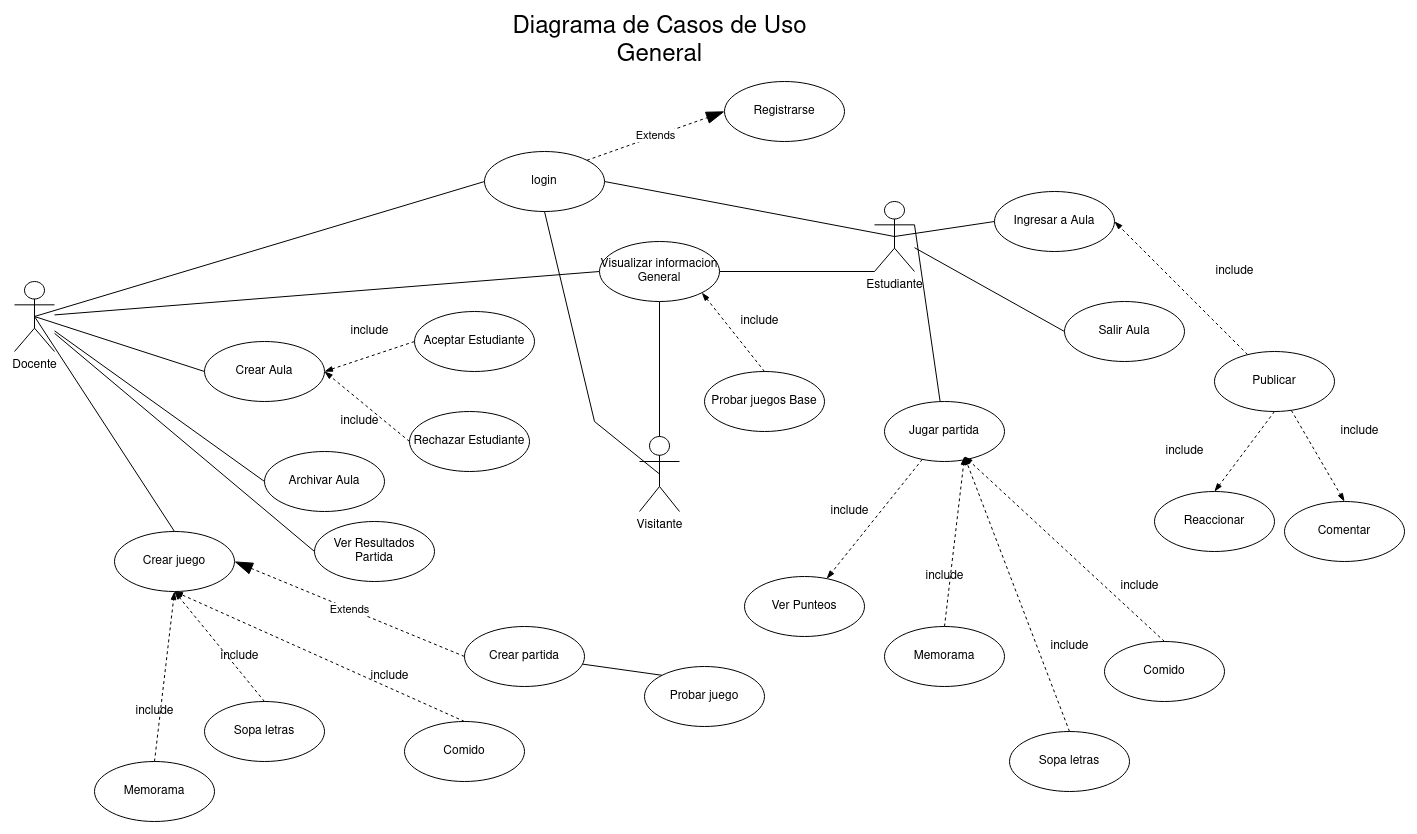

The diagram above was exported from draw.io. Its source (the exported page's mxGraphModel, read from the mxfile embedded in the PNG):
<mxGraphModel dx="794" dy="406" grid="1" gridSize="10" guides="1" tooltips="1" connect="1" arrows="1" fold="1" page="1" pageScale="1" pageWidth="850" pageHeight="1100" math="0" shadow="0">
  <root>
    <mxCell id="0" />
    <mxCell id="1" parent="0" />
    <mxCell id="R4-uGr15CGYP9ENCn9mo-4" style="rounded=0;orthogonalLoop=1;jettySize=auto;html=1;exitX=0.5;exitY=0.5;exitDx=0;exitDy=0;exitPerimeter=0;entryX=0;entryY=0.5;entryDx=0;entryDy=0;endArrow=none;endFill=0;" parent="1" source="R4-uGr15CGYP9ENCn9mo-6" target="R4-uGr15CGYP9ENCn9mo-10" edge="1">
      <mxGeometry relative="1" as="geometry" />
    </mxCell>
    <mxCell id="R4-uGr15CGYP9ENCn9mo-5" style="edgeStyle=none;rounded=0;orthogonalLoop=1;jettySize=auto;html=1;exitX=0.5;exitY=0.5;exitDx=0;exitDy=0;exitPerimeter=0;entryX=0;entryY=0.5;entryDx=0;entryDy=0;endArrow=none;endFill=0;" parent="1" source="R4-uGr15CGYP9ENCn9mo-6" target="R4-uGr15CGYP9ENCn9mo-11" edge="1">
      <mxGeometry relative="1" as="geometry" />
    </mxCell>
    <mxCell id="R4-uGr15CGYP9ENCn9mo-88" style="edgeStyle=none;shape=connector;rounded=0;orthogonalLoop=1;jettySize=auto;html=1;entryX=0;entryY=0.5;entryDx=0;entryDy=0;labelBackgroundColor=default;strokeColor=default;fontFamily=Helvetica;fontSize=11;fontColor=default;endArrow=none;endFill=0;" parent="1" source="R4-uGr15CGYP9ENCn9mo-6" target="R4-uGr15CGYP9ENCn9mo-43" edge="1">
      <mxGeometry relative="1" as="geometry" />
    </mxCell>
    <mxCell id="R4-uGr15CGYP9ENCn9mo-109" style="edgeStyle=none;shape=connector;rounded=0;orthogonalLoop=1;jettySize=auto;html=1;entryX=0;entryY=0.5;entryDx=0;entryDy=0;labelBackgroundColor=default;strokeColor=default;fontFamily=Helvetica;fontSize=11;fontColor=default;endArrow=none;endFill=0;" parent="1" source="R4-uGr15CGYP9ENCn9mo-6" target="R4-uGr15CGYP9ENCn9mo-47" edge="1">
      <mxGeometry relative="1" as="geometry" />
    </mxCell>
    <mxCell id="R4-uGr15CGYP9ENCn9mo-111" style="edgeStyle=none;shape=connector;rounded=0;orthogonalLoop=1;jettySize=auto;html=1;entryX=0;entryY=0.5;entryDx=0;entryDy=0;labelBackgroundColor=default;strokeColor=default;fontFamily=Helvetica;fontSize=11;fontColor=default;endArrow=none;endFill=0;" parent="1" source="R4-uGr15CGYP9ENCn9mo-6" target="R4-uGr15CGYP9ENCn9mo-110" edge="1">
      <mxGeometry relative="1" as="geometry" />
    </mxCell>
    <mxCell id="R4-uGr15CGYP9ENCn9mo-6" value="Docente" style="shape=umlActor;verticalLabelPosition=bottom;verticalAlign=top;html=1;outlineConnect=0;" parent="1" vertex="1">
      <mxGeometry x="30" y="280" width="40" height="70" as="geometry" />
    </mxCell>
    <mxCell id="R4-uGr15CGYP9ENCn9mo-7" style="edgeStyle=none;rounded=0;orthogonalLoop=1;jettySize=auto;html=1;entryX=1;entryY=0.5;entryDx=0;entryDy=0;endArrow=none;endFill=0;exitX=0.5;exitY=0.5;exitDx=0;exitDy=0;exitPerimeter=0;" parent="1" source="R4-uGr15CGYP9ENCn9mo-8" target="R4-uGr15CGYP9ENCn9mo-10" edge="1">
      <mxGeometry relative="1" as="geometry" />
    </mxCell>
    <mxCell id="R4-uGr15CGYP9ENCn9mo-83" style="edgeStyle=none;shape=connector;rounded=0;orthogonalLoop=1;jettySize=auto;html=1;labelBackgroundColor=default;strokeColor=default;fontFamily=Helvetica;fontSize=11;fontColor=default;endArrow=none;endFill=0;entryX=1;entryY=0.5;entryDx=0;entryDy=0;exitX=0;exitY=1;exitDx=0;exitDy=0;exitPerimeter=0;" parent="1" source="R4-uGr15CGYP9ENCn9mo-8" target="R4-uGr15CGYP9ENCn9mo-43" edge="1">
      <mxGeometry relative="1" as="geometry" />
    </mxCell>
    <mxCell id="R4-uGr15CGYP9ENCn9mo-114" style="edgeStyle=none;shape=connector;rounded=0;orthogonalLoop=1;jettySize=auto;html=1;entryX=0;entryY=0.5;entryDx=0;entryDy=0;labelBackgroundColor=default;strokeColor=default;fontFamily=Helvetica;fontSize=11;fontColor=default;endArrow=none;endFill=0;" parent="1" source="R4-uGr15CGYP9ENCn9mo-8" target="R4-uGr15CGYP9ENCn9mo-113" edge="1">
      <mxGeometry relative="1" as="geometry" />
    </mxCell>
    <mxCell id="R4-uGr15CGYP9ENCn9mo-8" value="Estudiante" style="shape=umlActor;verticalLabelPosition=bottom;verticalAlign=top;html=1;outlineConnect=0;" parent="1" vertex="1">
      <mxGeometry x="890" y="200" width="40" height="70" as="geometry" />
    </mxCell>
    <mxCell id="R4-uGr15CGYP9ENCn9mo-81" style="rounded=0;orthogonalLoop=1;jettySize=auto;html=1;exitX=0.5;exitY=0;exitDx=0;exitDy=0;exitPerimeter=0;entryX=0.5;entryY=1;entryDx=0;entryDy=0;endArrow=none;endFill=0;" parent="1" source="R4-uGr15CGYP9ENCn9mo-9" target="R4-uGr15CGYP9ENCn9mo-43" edge="1">
      <mxGeometry relative="1" as="geometry" />
    </mxCell>
    <mxCell id="R4-uGr15CGYP9ENCn9mo-9" value="Visitante" style="shape=umlActor;verticalLabelPosition=bottom;verticalAlign=top;html=1;outlineConnect=0;" parent="1" vertex="1">
      <mxGeometry x="655" y="435" width="40" height="75" as="geometry" />
    </mxCell>
    <mxCell id="R4-uGr15CGYP9ENCn9mo-10" value="login" style="ellipse;whiteSpace=wrap;html=1;" parent="1" vertex="1">
      <mxGeometry x="500" y="150" width="120" height="60" as="geometry" />
    </mxCell>
    <mxCell id="R4-uGr15CGYP9ENCn9mo-11" value="Crear Aula" style="ellipse;whiteSpace=wrap;html=1;" parent="1" vertex="1">
      <mxGeometry x="220" y="340" width="120" height="60" as="geometry" />
    </mxCell>
    <mxCell id="R4-uGr15CGYP9ENCn9mo-12" value="Registrarse" style="ellipse;whiteSpace=wrap;html=1;" parent="1" vertex="1">
      <mxGeometry x="740" y="80" width="120" height="60" as="geometry" />
    </mxCell>
    <mxCell id="R4-uGr15CGYP9ENCn9mo-13" value="Extends" style="endArrow=blockThin;endSize=16;endFill=1;html=1;dashed=1;entryX=0;entryY=0.5;entryDx=0;entryDy=0;exitX=1;exitY=0;exitDx=0;exitDy=0;" parent="1" source="R4-uGr15CGYP9ENCn9mo-10" target="R4-uGr15CGYP9ENCn9mo-12" edge="1">
      <mxGeometry width="160" relative="1" as="geometry">
        <mxPoint x="485.8973539490921" y="259.0384066623385" as="sourcePoint" />
        <mxPoint x="690" y="320" as="targetPoint" />
      </mxGeometry>
    </mxCell>
    <mxCell id="R4-uGr15CGYP9ENCn9mo-14" value="Aceptar Estudiante" style="ellipse;whiteSpace=wrap;html=1;" parent="1" vertex="1">
      <mxGeometry x="430" y="310" width="120" height="60" as="geometry" />
    </mxCell>
    <mxCell id="R4-uGr15CGYP9ENCn9mo-16" value="Rechazar Estudiante" style="ellipse;whiteSpace=wrap;html=1;" parent="1" vertex="1">
      <mxGeometry x="425" y="410" width="120" height="60" as="geometry" />
    </mxCell>
    <mxCell id="R4-uGr15CGYP9ENCn9mo-18" style="edgeStyle=none;rounded=0;orthogonalLoop=1;jettySize=auto;html=1;dashed=1;endArrow=blockThin;endFill=1;" parent="1" source="R4-uGr15CGYP9ENCn9mo-19" target="R4-uGr15CGYP9ENCn9mo-22" edge="1">
      <mxGeometry relative="1" as="geometry" />
    </mxCell>
    <mxCell id="R4-uGr15CGYP9ENCn9mo-19" value="Jugar partida" style="ellipse;whiteSpace=wrap;html=1;" parent="1" vertex="1">
      <mxGeometry x="900" y="400" width="120" height="60" as="geometry" />
    </mxCell>
    <mxCell id="R4-uGr15CGYP9ENCn9mo-20" style="edgeStyle=none;rounded=0;orthogonalLoop=1;jettySize=auto;html=1;endArrow=none;endFill=0;exitX=1;exitY=0.3333333333333333;exitDx=0;exitDy=0;exitPerimeter=0;" parent="1" source="R4-uGr15CGYP9ENCn9mo-8" target="R4-uGr15CGYP9ENCn9mo-19" edge="1">
      <mxGeometry relative="1" as="geometry">
        <mxPoint x="930" y="250" as="sourcePoint" />
        <mxPoint x="470" y="220" as="targetPoint" />
      </mxGeometry>
    </mxCell>
    <mxCell id="R4-uGr15CGYP9ENCn9mo-22" value="Ver Punteos" style="ellipse;whiteSpace=wrap;html=1;" parent="1" vertex="1">
      <mxGeometry x="760" y="575" width="120" height="60" as="geometry" />
    </mxCell>
    <mxCell id="R4-uGr15CGYP9ENCn9mo-26" value="include" style="text;html=1;align=center;verticalAlign=middle;resizable=0;points=[];autosize=1;strokeColor=none;fillColor=none;" parent="1" vertex="1">
      <mxGeometry x="840" y="500" width="50" height="20" as="geometry" />
    </mxCell>
    <mxCell id="R4-uGr15CGYP9ENCn9mo-27" value="Ingresar a Aula" style="ellipse;whiteSpace=wrap;html=1;" parent="1" vertex="1">
      <mxGeometry x="1010" y="190" width="120" height="60" as="geometry" />
    </mxCell>
    <mxCell id="R4-uGr15CGYP9ENCn9mo-28" style="edgeStyle=none;rounded=0;orthogonalLoop=1;jettySize=auto;html=1;entryX=0.5;entryY=0.5;entryDx=0;entryDy=0;endArrow=none;endFill=0;exitX=0;exitY=0.5;exitDx=0;exitDy=0;entryPerimeter=0;" parent="1" source="R4-uGr15CGYP9ENCn9mo-27" target="R4-uGr15CGYP9ENCn9mo-8" edge="1">
      <mxGeometry relative="1" as="geometry">
        <mxPoint x="920" y="245" as="sourcePoint" />
        <mxPoint x="470" y="220" as="targetPoint" />
      </mxGeometry>
    </mxCell>
    <mxCell id="R4-uGr15CGYP9ENCn9mo-35" style="edgeStyle=none;rounded=0;orthogonalLoop=1;jettySize=auto;html=1;entryX=1;entryY=0.5;entryDx=0;entryDy=0;dashed=1;endArrow=blockThin;endFill=1;" parent="1" source="R4-uGr15CGYP9ENCn9mo-37" target="R4-uGr15CGYP9ENCn9mo-27" edge="1">
      <mxGeometry relative="1" as="geometry" />
    </mxCell>
    <mxCell id="R4-uGr15CGYP9ENCn9mo-36" style="edgeStyle=none;rounded=0;orthogonalLoop=1;jettySize=auto;html=1;entryX=0.5;entryY=0;entryDx=0;entryDy=0;dashed=1;endArrow=blockThin;endFill=1;" parent="1" source="R4-uGr15CGYP9ENCn9mo-37" target="R4-uGr15CGYP9ENCn9mo-40" edge="1">
      <mxGeometry relative="1" as="geometry" />
    </mxCell>
    <mxCell id="R4-uGr15CGYP9ENCn9mo-37" value="Publicar" style="ellipse;whiteSpace=wrap;html=1;" parent="1" vertex="1">
      <mxGeometry x="1230" y="350" width="120" height="60" as="geometry" />
    </mxCell>
    <mxCell id="R4-uGr15CGYP9ENCn9mo-39" value="include" style="text;html=1;align=center;verticalAlign=middle;resizable=0;points=[];autosize=1;strokeColor=none;fillColor=none;" parent="1" vertex="1">
      <mxGeometry x="1225" y="260" width="50" height="20" as="geometry" />
    </mxCell>
    <mxCell id="R4-uGr15CGYP9ENCn9mo-40" value="Comentar" style="ellipse;whiteSpace=wrap;html=1;" parent="1" vertex="1">
      <mxGeometry x="1300" y="500" width="120" height="60" as="geometry" />
    </mxCell>
    <mxCell id="R4-uGr15CGYP9ENCn9mo-41" value="include" style="text;html=1;align=center;verticalAlign=middle;resizable=0;points=[];autosize=1;strokeColor=none;fillColor=none;" parent="1" vertex="1">
      <mxGeometry x="1350" y="420" width="50" height="20" as="geometry" />
    </mxCell>
    <mxCell id="R4-uGr15CGYP9ENCn9mo-43" value="Visualizar informacion General" style="ellipse;whiteSpace=wrap;html=1;" parent="1" vertex="1">
      <mxGeometry x="615" y="240" width="120" height="60" as="geometry" />
    </mxCell>
    <mxCell id="R4-uGr15CGYP9ENCn9mo-47" value="Archivar Aula" style="ellipse;whiteSpace=wrap;html=1;" parent="1" vertex="1">
      <mxGeometry x="280" y="450" width="120" height="60" as="geometry" />
    </mxCell>
    <mxCell id="R4-uGr15CGYP9ENCn9mo-51" value="Crear juego" style="ellipse;whiteSpace=wrap;html=1;" parent="1" vertex="1">
      <mxGeometry x="130" y="530" width="120" height="60" as="geometry" />
    </mxCell>
    <mxCell id="R4-uGr15CGYP9ENCn9mo-52" style="edgeStyle=none;rounded=0;orthogonalLoop=1;jettySize=auto;html=1;exitX=0.5;exitY=0.5;exitDx=0;exitDy=0;exitPerimeter=0;entryX=0.5;entryY=0;entryDx=0;entryDy=0;endArrow=none;endFill=0;" parent="1" source="R4-uGr15CGYP9ENCn9mo-6" target="R4-uGr15CGYP9ENCn9mo-51" edge="1">
      <mxGeometry relative="1" as="geometry">
        <mxPoint x="60" y="325" as="sourcePoint" />
        <mxPoint x="220" y="305" as="targetPoint" />
      </mxGeometry>
    </mxCell>
    <mxCell id="R4-uGr15CGYP9ENCn9mo-55" style="edgeStyle=none;rounded=0;orthogonalLoop=1;jettySize=auto;html=1;entryX=0.5;entryY=1;entryDx=0;entryDy=0;endArrow=none;endFill=0;exitX=0.5;exitY=0.5;exitDx=0;exitDy=0;exitPerimeter=0;" parent="1" source="R4-uGr15CGYP9ENCn9mo-9" target="R4-uGr15CGYP9ENCn9mo-10" edge="1">
      <mxGeometry relative="1" as="geometry">
        <mxPoint x="720" y="550" as="sourcePoint" />
        <mxPoint x="579.6400000000001" y="572.3199999999999" as="targetPoint" />
        <Array as="points">
          <mxPoint x="610" y="420" />
        </Array>
      </mxGeometry>
    </mxCell>
    <mxCell id="R4-uGr15CGYP9ENCn9mo-129" style="edgeStyle=none;shape=connector;rounded=0;orthogonalLoop=1;jettySize=auto;html=1;entryX=0;entryY=0;entryDx=0;entryDy=0;labelBackgroundColor=default;strokeColor=default;fontFamily=Helvetica;fontSize=11;fontColor=default;endArrow=none;endFill=0;" parent="1" source="R4-uGr15CGYP9ENCn9mo-59" target="R4-uGr15CGYP9ENCn9mo-128" edge="1">
      <mxGeometry relative="1" as="geometry" />
    </mxCell>
    <mxCell id="R4-uGr15CGYP9ENCn9mo-59" value="Crear partida" style="ellipse;whiteSpace=wrap;html=1;" parent="1" vertex="1">
      <mxGeometry x="480" y="625" width="120" height="60" as="geometry" />
    </mxCell>
    <mxCell id="R4-uGr15CGYP9ENCn9mo-76" value="&lt;div&gt;&lt;font style=&quot;font-size: 24px&quot;&gt;Diagrama de Casos de Uso &lt;br&gt;&lt;/font&gt;&lt;/div&gt;&lt;div&gt;&lt;font style=&quot;font-size: 24px&quot;&gt;General&lt;br&gt;&lt;/font&gt;&lt;/div&gt;" style="text;html=1;align=center;verticalAlign=middle;resizable=0;points=[];autosize=1;strokeColor=none;fillColor=none;" parent="1" vertex="1">
      <mxGeometry x="520" y="20" width="310" height="40" as="geometry" />
    </mxCell>
    <mxCell id="R4-uGr15CGYP9ENCn9mo-82" value="Probar juegos Base" style="ellipse;whiteSpace=wrap;html=1;" parent="1" vertex="1">
      <mxGeometry x="720" y="370" width="120" height="60" as="geometry" />
    </mxCell>
    <mxCell id="R4-uGr15CGYP9ENCn9mo-86" style="edgeStyle=none;rounded=0;orthogonalLoop=1;jettySize=auto;html=1;dashed=1;endArrow=blockThin;endFill=1;exitX=0.5;exitY=0;exitDx=0;exitDy=0;entryX=1;entryY=1;entryDx=0;entryDy=0;" parent="1" source="R4-uGr15CGYP9ENCn9mo-82" target="R4-uGr15CGYP9ENCn9mo-43" edge="1">
      <mxGeometry relative="1" as="geometry">
        <mxPoint x="762" y="304" as="sourcePoint" />
        <mxPoint x="700" y="310" as="targetPoint" />
      </mxGeometry>
    </mxCell>
    <mxCell id="R4-uGr15CGYP9ENCn9mo-87" value="include" style="text;html=1;align=center;verticalAlign=middle;resizable=0;points=[];autosize=1;strokeColor=none;fillColor=none;" parent="1" vertex="1">
      <mxGeometry x="750" y="310" width="50" height="20" as="geometry" />
    </mxCell>
    <mxCell id="R4-uGr15CGYP9ENCn9mo-90" style="edgeStyle=none;rounded=0;orthogonalLoop=1;jettySize=auto;html=1;dashed=1;endArrow=blockThin;endFill=1;exitX=0;exitY=0.5;exitDx=0;exitDy=0;entryX=1;entryY=0.5;entryDx=0;entryDy=0;" parent="1" source="R4-uGr15CGYP9ENCn9mo-14" target="R4-uGr15CGYP9ENCn9mo-11" edge="1">
      <mxGeometry relative="1" as="geometry">
        <mxPoint x="340" y="450" as="sourcePoint" />
        <mxPoint x="277" y="371" as="targetPoint" />
      </mxGeometry>
    </mxCell>
    <mxCell id="R4-uGr15CGYP9ENCn9mo-91" style="edgeStyle=none;rounded=0;orthogonalLoop=1;jettySize=auto;html=1;dashed=1;endArrow=blockThin;endFill=1;exitX=0;exitY=0.5;exitDx=0;exitDy=0;entryX=1;entryY=0.5;entryDx=0;entryDy=0;" parent="1" source="R4-uGr15CGYP9ENCn9mo-16" target="R4-uGr15CGYP9ENCn9mo-11" edge="1">
      <mxGeometry relative="1" as="geometry">
        <mxPoint x="440" y="350" as="sourcePoint" />
        <mxPoint x="350" y="360" as="targetPoint" />
      </mxGeometry>
    </mxCell>
    <mxCell id="R4-uGr15CGYP9ENCn9mo-92" value="include" style="text;html=1;align=center;verticalAlign=middle;resizable=0;points=[];autosize=1;strokeColor=none;fillColor=none;" parent="1" vertex="1">
      <mxGeometry x="360" y="320" width="50" height="20" as="geometry" />
    </mxCell>
    <mxCell id="R4-uGr15CGYP9ENCn9mo-93" value="include" style="text;html=1;align=center;verticalAlign=middle;resizable=0;points=[];autosize=1;strokeColor=none;fillColor=none;" parent="1" vertex="1">
      <mxGeometry x="350" y="410" width="50" height="20" as="geometry" />
    </mxCell>
    <mxCell id="R4-uGr15CGYP9ENCn9mo-96" value="Extends" style="endArrow=blockThin;endSize=16;endFill=1;html=1;dashed=1;entryX=1;entryY=0.5;entryDx=0;entryDy=0;exitX=0;exitY=0.5;exitDx=0;exitDy=0;entryPerimeter=0;" parent="1" source="R4-uGr15CGYP9ENCn9mo-59" target="R4-uGr15CGYP9ENCn9mo-51" edge="1">
      <mxGeometry width="160" relative="1" as="geometry">
        <mxPoint x="390" y="804" as="sourcePoint" />
        <mxPoint x="292" y="655" as="targetPoint" />
      </mxGeometry>
    </mxCell>
    <mxCell id="R4-uGr15CGYP9ENCn9mo-97" value="Memorama" style="ellipse;whiteSpace=wrap;html=1;" parent="1" vertex="1">
      <mxGeometry x="110" y="760" width="120" height="60" as="geometry" />
    </mxCell>
    <mxCell id="R4-uGr15CGYP9ENCn9mo-98" style="edgeStyle=none;rounded=0;orthogonalLoop=1;jettySize=auto;html=1;dashed=1;endArrow=blockThin;endFill=1;exitX=0.5;exitY=0;exitDx=0;exitDy=0;entryX=0.5;entryY=1;entryDx=0;entryDy=0;" parent="1" source="R4-uGr15CGYP9ENCn9mo-97" target="R4-uGr15CGYP9ENCn9mo-51" edge="1">
      <mxGeometry relative="1" as="geometry">
        <mxPoint x="330" y="770" as="sourcePoint" />
        <mxPoint x="240" y="800" as="targetPoint" />
      </mxGeometry>
    </mxCell>
    <mxCell id="R4-uGr15CGYP9ENCn9mo-99" value="Comido" style="ellipse;whiteSpace=wrap;html=1;" parent="1" vertex="1">
      <mxGeometry x="420" y="720" width="120" height="60" as="geometry" />
    </mxCell>
    <mxCell id="R4-uGr15CGYP9ENCn9mo-100" style="edgeStyle=none;rounded=0;orthogonalLoop=1;jettySize=auto;html=1;dashed=1;endArrow=blockThin;endFill=1;exitX=0.5;exitY=0;exitDx=0;exitDy=0;entryX=0.5;entryY=1;entryDx=0;entryDy=0;" parent="1" source="R4-uGr15CGYP9ENCn9mo-99" target="R4-uGr15CGYP9ENCn9mo-51" edge="1">
      <mxGeometry relative="1" as="geometry">
        <mxPoint x="180" y="770" as="sourcePoint" />
        <mxPoint x="250" y="690" as="targetPoint" />
      </mxGeometry>
    </mxCell>
    <mxCell id="R4-uGr15CGYP9ENCn9mo-101" value="Sopa letras" style="ellipse;whiteSpace=wrap;html=1;" parent="1" vertex="1">
      <mxGeometry x="220" y="700" width="120" height="60" as="geometry" />
    </mxCell>
    <mxCell id="R4-uGr15CGYP9ENCn9mo-102" style="edgeStyle=none;rounded=0;orthogonalLoop=1;jettySize=auto;html=1;dashed=1;endArrow=blockThin;endFill=1;exitX=0.5;exitY=0;exitDx=0;exitDy=0;entryX=0.5;entryY=1;entryDx=0;entryDy=0;" parent="1" source="R4-uGr15CGYP9ENCn9mo-101" target="R4-uGr15CGYP9ENCn9mo-51" edge="1">
      <mxGeometry relative="1" as="geometry">
        <mxPoint x="340" y="770" as="sourcePoint" />
        <mxPoint x="250" y="690" as="targetPoint" />
      </mxGeometry>
    </mxCell>
    <mxCell id="R4-uGr15CGYP9ENCn9mo-103" value="include" style="text;html=1;align=center;verticalAlign=middle;resizable=0;points=[];autosize=1;strokeColor=none;fillColor=none;" parent="1" vertex="1">
      <mxGeometry x="145" y="700" width="50" height="20" as="geometry" />
    </mxCell>
    <mxCell id="R4-uGr15CGYP9ENCn9mo-104" value="include" style="text;html=1;align=center;verticalAlign=middle;resizable=0;points=[];autosize=1;strokeColor=none;fillColor=none;" parent="1" vertex="1">
      <mxGeometry x="230" y="645" width="50" height="20" as="geometry" />
    </mxCell>
    <mxCell id="R4-uGr15CGYP9ENCn9mo-105" value="include" style="text;html=1;align=center;verticalAlign=middle;resizable=0;points=[];autosize=1;strokeColor=none;fillColor=none;" parent="1" vertex="1">
      <mxGeometry x="380" y="665" width="50" height="20" as="geometry" />
    </mxCell>
    <mxCell id="R4-uGr15CGYP9ENCn9mo-110" value="Ver Resultados Partida" style="ellipse;whiteSpace=wrap;html=1;" parent="1" vertex="1">
      <mxGeometry x="330" y="520" width="120" height="60" as="geometry" />
    </mxCell>
    <mxCell id="R4-uGr15CGYP9ENCn9mo-113" value="Salir Aula" style="ellipse;whiteSpace=wrap;html=1;" parent="1" vertex="1">
      <mxGeometry x="1080" y="300" width="120" height="60" as="geometry" />
    </mxCell>
    <mxCell id="R4-uGr15CGYP9ENCn9mo-116" value="Reaccionar" style="ellipse;whiteSpace=wrap;html=1;" parent="1" vertex="1">
      <mxGeometry x="1170" y="490" width="120" height="60" as="geometry" />
    </mxCell>
    <mxCell id="R4-uGr15CGYP9ENCn9mo-117" value="include" style="text;html=1;align=center;verticalAlign=middle;resizable=0;points=[];autosize=1;strokeColor=none;fillColor=none;" parent="1" vertex="1">
      <mxGeometry x="1175" y="440" width="50" height="20" as="geometry" />
    </mxCell>
    <mxCell id="R4-uGr15CGYP9ENCn9mo-118" style="edgeStyle=none;rounded=0;orthogonalLoop=1;jettySize=auto;html=1;entryX=0.5;entryY=0;entryDx=0;entryDy=0;dashed=1;endArrow=blockThin;endFill=1;exitX=0.5;exitY=1;exitDx=0;exitDy=0;" parent="1" source="R4-uGr15CGYP9ENCn9mo-37" target="R4-uGr15CGYP9ENCn9mo-116" edge="1">
      <mxGeometry relative="1" as="geometry">
        <mxPoint x="1317" y="419" as="sourcePoint" />
        <mxPoint x="1370" y="510" as="targetPoint" />
      </mxGeometry>
    </mxCell>
    <mxCell id="R4-uGr15CGYP9ENCn9mo-119" value="Memorama" style="ellipse;whiteSpace=wrap;html=1;" parent="1" vertex="1">
      <mxGeometry x="900" y="625" width="120" height="60" as="geometry" />
    </mxCell>
    <mxCell id="R4-uGr15CGYP9ENCn9mo-120" style="edgeStyle=none;rounded=0;orthogonalLoop=1;jettySize=auto;html=1;dashed=1;endArrow=blockThin;endFill=1;exitX=0.5;exitY=0;exitDx=0;exitDy=0;entryX=0.5;entryY=1;entryDx=0;entryDy=0;" parent="1" source="R4-uGr15CGYP9ENCn9mo-119" edge="1">
      <mxGeometry relative="1" as="geometry">
        <mxPoint x="1120" y="635" as="sourcePoint" />
        <mxPoint x="980" y="455" as="targetPoint" />
      </mxGeometry>
    </mxCell>
    <mxCell id="R4-uGr15CGYP9ENCn9mo-121" value="Comido" style="ellipse;whiteSpace=wrap;html=1;" parent="1" vertex="1">
      <mxGeometry x="1120" y="640" width="120" height="60" as="geometry" />
    </mxCell>
    <mxCell id="R4-uGr15CGYP9ENCn9mo-122" style="edgeStyle=none;rounded=0;orthogonalLoop=1;jettySize=auto;html=1;dashed=1;endArrow=blockThin;endFill=1;exitX=0.5;exitY=0;exitDx=0;exitDy=0;entryX=0.5;entryY=1;entryDx=0;entryDy=0;" parent="1" source="R4-uGr15CGYP9ENCn9mo-121" edge="1">
      <mxGeometry relative="1" as="geometry">
        <mxPoint x="970" y="635" as="sourcePoint" />
        <mxPoint x="980" y="455" as="targetPoint" />
      </mxGeometry>
    </mxCell>
    <mxCell id="R4-uGr15CGYP9ENCn9mo-123" value="Sopa letras" style="ellipse;whiteSpace=wrap;html=1;" parent="1" vertex="1">
      <mxGeometry x="1025" y="730" width="120" height="60" as="geometry" />
    </mxCell>
    <mxCell id="R4-uGr15CGYP9ENCn9mo-124" style="edgeStyle=none;rounded=0;orthogonalLoop=1;jettySize=auto;html=1;dashed=1;endArrow=blockThin;endFill=1;exitX=0.5;exitY=0;exitDx=0;exitDy=0;entryX=0.5;entryY=1;entryDx=0;entryDy=0;" parent="1" source="R4-uGr15CGYP9ENCn9mo-123" edge="1">
      <mxGeometry relative="1" as="geometry">
        <mxPoint x="1130" y="635" as="sourcePoint" />
        <mxPoint x="980" y="455" as="targetPoint" />
      </mxGeometry>
    </mxCell>
    <mxCell id="R4-uGr15CGYP9ENCn9mo-125" value="include" style="text;html=1;align=center;verticalAlign=middle;resizable=0;points=[];autosize=1;strokeColor=none;fillColor=none;" parent="1" vertex="1">
      <mxGeometry x="935" y="565" width="50" height="20" as="geometry" />
    </mxCell>
    <mxCell id="R4-uGr15CGYP9ENCn9mo-126" value="include" style="text;html=1;align=center;verticalAlign=middle;resizable=0;points=[];autosize=1;strokeColor=none;fillColor=none;" parent="1" vertex="1">
      <mxGeometry x="1060" y="635" width="50" height="20" as="geometry" />
    </mxCell>
    <mxCell id="R4-uGr15CGYP9ENCn9mo-127" value="include" style="text;html=1;align=center;verticalAlign=middle;resizable=0;points=[];autosize=1;strokeColor=none;fillColor=none;" parent="1" vertex="1">
      <mxGeometry x="1130" y="575" width="50" height="20" as="geometry" />
    </mxCell>
    <mxCell id="R4-uGr15CGYP9ENCn9mo-128" value="Probar juego" style="ellipse;whiteSpace=wrap;html=1;" parent="1" vertex="1">
      <mxGeometry x="660" y="665" width="120" height="60" as="geometry" />
    </mxCell>
  </root>
</mxGraphModel>